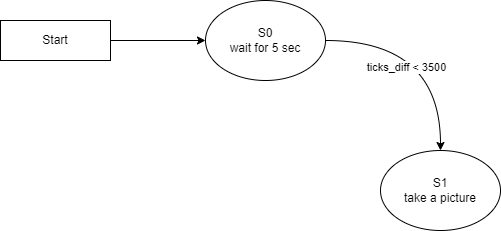

The diagram above was exported from draw.io. Its source (the exported page's mxGraphModel, read from the mxfile embedded in the PNG):
<mxGraphModel dx="762" dy="473" grid="1" gridSize="11" guides="1" tooltips="1" connect="1" arrows="1" fold="1" page="1" pageScale="1" pageWidth="850" pageHeight="1100" background="#ffffff" math="0" shadow="0">
  <root>
    <mxCell id="0" />
    <mxCell id="1" parent="0" />
    <mxCell id="cRfvW4lnm32-Rou8LQKU-5" style="edgeStyle=orthogonalEdgeStyle;rounded=0;orthogonalLoop=1;jettySize=auto;html=1;exitX=1;exitY=0.5;exitDx=0;exitDy=0;" edge="1" parent="1" source="cRfvW4lnm32-Rou8LQKU-1" target="cRfvW4lnm32-Rou8LQKU-2">
      <mxGeometry relative="1" as="geometry" />
    </mxCell>
    <mxCell id="cRfvW4lnm32-Rou8LQKU-1" value="Start" style="rounded=0;whiteSpace=wrap;html=1;" vertex="1" parent="1">
      <mxGeometry x="100" y="160" width="110" height="40" as="geometry" />
    </mxCell>
    <mxCell id="cRfvW4lnm32-Rou8LQKU-6" style="edgeStyle=orthogonalEdgeStyle;rounded=0;orthogonalLoop=1;jettySize=auto;html=1;curved=1;" edge="1" parent="1" source="cRfvW4lnm32-Rou8LQKU-2" target="cRfvW4lnm32-Rou8LQKU-3">
      <mxGeometry relative="1" as="geometry" />
    </mxCell>
    <mxCell id="cRfvW4lnm32-Rou8LQKU-8" value="ticks_diff &amp;lt; 3500" style="edgeLabel;html=1;align=center;verticalAlign=middle;resizable=0;points=[];" vertex="1" connectable="0" parent="cRfvW4lnm32-Rou8LQKU-6">
      <mxGeometry x="-0.2907" y="-26" relative="1" as="geometry">
        <mxPoint as="offset" />
      </mxGeometry>
    </mxCell>
    <mxCell id="cRfvW4lnm32-Rou8LQKU-2" value="S0&lt;div&gt;wait for 5 sec&lt;/div&gt;" style="ellipse;whiteSpace=wrap;html=1;" vertex="1" parent="1">
      <mxGeometry x="305" y="140" width="120" height="80" as="geometry" />
    </mxCell>
    <mxCell id="cRfvW4lnm32-Rou8LQKU-3" value="S1&lt;div&gt;take a picture&lt;/div&gt;" style="ellipse;whiteSpace=wrap;html=1;" vertex="1" parent="1">
      <mxGeometry x="480" y="290" width="120" height="80" as="geometry" />
    </mxCell>
  </root>
</mxGraphModel>